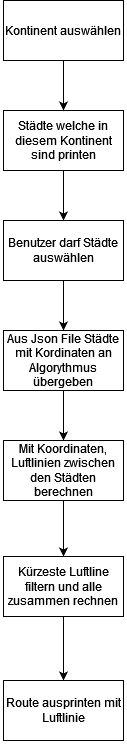

The diagram above was exported from draw.io. Its source (the exported page's mxGraphModel, read from the mxfile embedded in the PNG):
<mxGraphModel dx="903" dy="1712" grid="1" gridSize="10" guides="1" tooltips="1" connect="1" arrows="1" fold="1" page="1" pageScale="1" pageWidth="827" pageHeight="1169" math="0" shadow="0">
  <root>
    <mxCell id="0" />
    <mxCell id="1" parent="0" />
    <mxCell id="S1R6y7sQlsK9RQSEtyJG-5" style="edgeStyle=orthogonalEdgeStyle;rounded=0;orthogonalLoop=1;jettySize=auto;html=1;exitX=0.5;exitY=1;exitDx=0;exitDy=0;entryX=0.5;entryY=1;entryDx=0;entryDy=0;" parent="1" edge="1">
      <mxGeometry relative="1" as="geometry">
        <mxPoint x="140" y="260" as="targetPoint" />
        <mxPoint x="140" y="260" as="sourcePoint" />
      </mxGeometry>
    </mxCell>
    <mxCell id="s2Ltp4Nm_587WDN_thNL-4" value="Kontinent auswählen" style="whiteSpace=wrap;html=1;" vertex="1" parent="1">
      <mxGeometry x="320" y="-1140" width="120" height="60" as="geometry" />
    </mxCell>
    <mxCell id="s2Ltp4Nm_587WDN_thNL-5" value="" style="edgeStyle=orthogonalEdgeStyle;rounded=0;orthogonalLoop=1;jettySize=auto;html=1;" edge="1" parent="1" source="s2Ltp4Nm_587WDN_thNL-3" target="s2Ltp4Nm_587WDN_thNL-4">
      <mxGeometry relative="1" as="geometry" />
    </mxCell>
    <mxCell id="s2Ltp4Nm_587WDN_thNL-6" value="Städte welche in diesem Kontinent sind printen" style="rounded=0;whiteSpace=wrap;html=1;" vertex="1" parent="1">
      <mxGeometry x="320" y="-1030" width="120" height="60" as="geometry" />
    </mxCell>
    <mxCell id="s2Ltp4Nm_587WDN_thNL-7" value="" style="endArrow=classic;html=1;rounded=0;entryX=0.5;entryY=0;entryDx=0;entryDy=0;" edge="1" parent="1" source="s2Ltp4Nm_587WDN_thNL-4" target="s2Ltp4Nm_587WDN_thNL-6">
      <mxGeometry width="50" height="50" relative="1" as="geometry">
        <mxPoint x="320" y="-880" as="sourcePoint" />
        <mxPoint x="370" y="-930" as="targetPoint" />
      </mxGeometry>
    </mxCell>
    <mxCell id="s2Ltp4Nm_587WDN_thNL-8" value="Benutzer darf Städte auswählen" style="rounded=0;whiteSpace=wrap;html=1;" vertex="1" parent="1">
      <mxGeometry x="320" y="-920" width="120" height="60" as="geometry" />
    </mxCell>
    <mxCell id="s2Ltp4Nm_587WDN_thNL-9" value="" style="endArrow=classic;html=1;rounded=0;exitX=0.5;exitY=1;exitDx=0;exitDy=0;entryX=0.5;entryY=0;entryDx=0;entryDy=0;" edge="1" parent="1" source="s2Ltp4Nm_587WDN_thNL-6" target="s2Ltp4Nm_587WDN_thNL-8">
      <mxGeometry width="50" height="50" relative="1" as="geometry">
        <mxPoint x="320" y="-880" as="sourcePoint" />
        <mxPoint x="370" y="-930" as="targetPoint" />
      </mxGeometry>
    </mxCell>
    <mxCell id="s2Ltp4Nm_587WDN_thNL-10" value="Aus Json File Städte mit Kordinaten an Algorythmus übergeben" style="rounded=0;whiteSpace=wrap;html=1;" vertex="1" parent="1">
      <mxGeometry x="320" y="-810" width="120" height="60" as="geometry" />
    </mxCell>
    <mxCell id="s2Ltp4Nm_587WDN_thNL-11" value="Mit Koordinaten, Luftlinien zwischen den Städten berechnen" style="rounded=0;whiteSpace=wrap;html=1;" vertex="1" parent="1">
      <mxGeometry x="320" y="-700" width="120" height="60" as="geometry" />
    </mxCell>
    <mxCell id="s2Ltp4Nm_587WDN_thNL-12" value="" style="endArrow=classic;html=1;rounded=0;entryX=0.5;entryY=0;entryDx=0;entryDy=0;" edge="1" parent="1" source="s2Ltp4Nm_587WDN_thNL-8" target="s2Ltp4Nm_587WDN_thNL-10">
      <mxGeometry width="50" height="50" relative="1" as="geometry">
        <mxPoint x="320" y="-680" as="sourcePoint" />
        <mxPoint x="370" y="-730" as="targetPoint" />
      </mxGeometry>
    </mxCell>
    <mxCell id="s2Ltp4Nm_587WDN_thNL-13" value="" style="endArrow=classic;html=1;rounded=0;entryX=0.5;entryY=0;entryDx=0;entryDy=0;exitX=0.5;exitY=1;exitDx=0;exitDy=0;" edge="1" parent="1" source="s2Ltp4Nm_587WDN_thNL-16" target="s2Ltp4Nm_587WDN_thNL-17">
      <mxGeometry width="50" height="50" relative="1" as="geometry">
        <mxPoint x="320" y="-680" as="sourcePoint" />
        <mxPoint x="370" y="-730" as="targetPoint" />
      </mxGeometry>
    </mxCell>
    <mxCell id="s2Ltp4Nm_587WDN_thNL-14" value="" style="endArrow=classic;html=1;rounded=0;entryX=0.5;entryY=0;entryDx=0;entryDy=0;exitX=0.5;exitY=1;exitDx=0;exitDy=0;" edge="1" parent="1" source="s2Ltp4Nm_587WDN_thNL-11" target="s2Ltp4Nm_587WDN_thNL-16">
      <mxGeometry width="50" height="50" relative="1" as="geometry">
        <mxPoint x="320" y="-680" as="sourcePoint" />
        <mxPoint x="370" y="-730" as="targetPoint" />
      </mxGeometry>
    </mxCell>
    <mxCell id="s2Ltp4Nm_587WDN_thNL-15" value="" style="endArrow=classic;html=1;rounded=0;exitX=0.5;exitY=1;exitDx=0;exitDy=0;entryX=0.5;entryY=0;entryDx=0;entryDy=0;" edge="1" parent="1" source="s2Ltp4Nm_587WDN_thNL-10" target="s2Ltp4Nm_587WDN_thNL-11">
      <mxGeometry width="50" height="50" relative="1" as="geometry">
        <mxPoint x="390" y="-690" as="sourcePoint" />
        <mxPoint x="440" y="-740" as="targetPoint" />
      </mxGeometry>
    </mxCell>
    <mxCell id="s2Ltp4Nm_587WDN_thNL-16" value="Kürzeste Luftline filtern und alle zusammen rechnen" style="rounded=0;whiteSpace=wrap;html=1;" vertex="1" parent="1">
      <mxGeometry x="320" y="-584" width="120" height="60" as="geometry" />
    </mxCell>
    <mxCell id="s2Ltp4Nm_587WDN_thNL-17" value="Route ausprinten mit Luftlinie" style="rounded=0;whiteSpace=wrap;html=1;" vertex="1" parent="1">
      <mxGeometry x="320" y="-460" width="120" height="60" as="geometry" />
    </mxCell>
  </root>
</mxGraphModel>